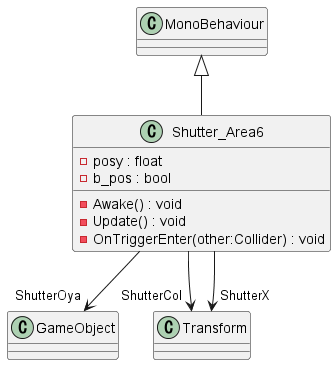

The diagram above was rendered by PlantUML. Its source (embedded in the PNG):
@startuml
class Shutter_Area6 {
    - posy : float
    - b_pos : bool
    - Awake() : void
    - Update() : void
    - OnTriggerEnter(other:Collider) : void
}
MonoBehaviour <|-- Shutter_Area6
Shutter_Area6 --> "ShutterOya" GameObject
Shutter_Area6 --> "ShutterCol" Transform
Shutter_Area6 --> "ShutterX" Transform
@enduml